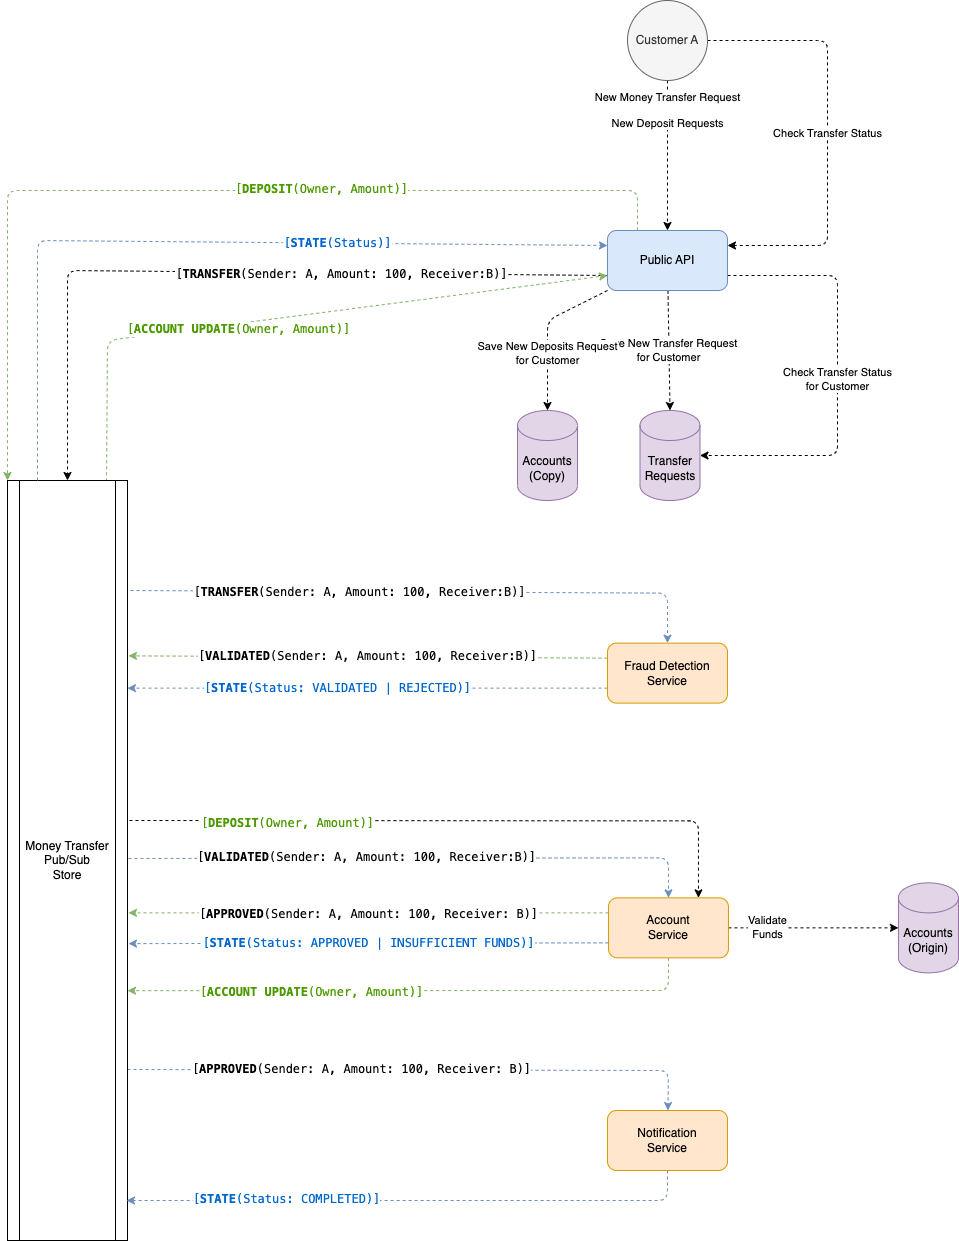

The diagram above was exported from draw.io. Its source (the exported page's mxGraphModel, read from the mxfile embedded in the PNG):
<mxGraphModel dx="1414" dy="1018" grid="0" gridSize="10" guides="1" tooltips="1" connect="1" arrows="1" fold="1" page="0" pageScale="1" pageWidth="827" pageHeight="1169" math="0" shadow="0">
  <root>
    <mxCell id="0" />
    <mxCell id="1" parent="0" />
    <mxCell id="6" value="New Money Transfer Request&lt;br&gt;&lt;br&gt;New Deposit Requests" style="edgeStyle=none;html=1;entryX=0.5;entryY=0;entryDx=0;entryDy=0;dashed=1;" parent="1" source="2" target="3" edge="1">
      <mxGeometry x="-0.6" relative="1" as="geometry">
        <mxPoint as="offset" />
      </mxGeometry>
    </mxCell>
    <mxCell id="32" value="Check Transfer Status" style="edgeStyle=none;html=1;entryX=1;entryY=0.25;entryDx=0;entryDy=0;exitX=1;exitY=0.5;exitDx=0;exitDy=0;dashed=1;" parent="1" source="2" target="3" edge="1">
      <mxGeometry relative="1" as="geometry">
        <Array as="points">
          <mxPoint x="840" y="50" />
          <mxPoint x="840" y="255" />
        </Array>
      </mxGeometry>
    </mxCell>
    <mxCell id="2" value="Customer A" style="ellipse;whiteSpace=wrap;html=1;aspect=fixed;fillColor=#f5f5f5;fontColor=#333333;strokeColor=#666666;" parent="1" vertex="1">
      <mxGeometry x="640" y="10" width="80" height="80" as="geometry" />
    </mxCell>
    <mxCell id="7" value="&lt;div style=&quot;font-family: &amp;quot;Cascadia Code Mono&amp;quot;, Menlo, Monaco, &amp;quot;Courier New&amp;quot;, monospace, Menlo, Monaco, &amp;quot;Courier New&amp;quot;, monospace; font-size: 12px; line-height: 18px;&quot;&gt;[&lt;b&gt;TRANSFER&lt;/b&gt;(Sender: A, Amount: 100, Receiver:B)]&lt;/div&gt;" style="edgeStyle=none;html=1;entryX=0.5;entryY=0;entryDx=0;entryDy=0;dashed=1;exitX=0;exitY=0.75;exitDx=0;exitDy=0;" parent="1" source="3" target="5" edge="1">
      <mxGeometry x="-0.2895" relative="1" as="geometry">
        <Array as="points">
          <mxPoint x="80" y="280" />
        </Array>
        <mxPoint as="offset" />
      </mxGeometry>
    </mxCell>
    <mxCell id="36" value="Save New Transfer Request&lt;br&gt;for Customer" style="edgeStyle=none;html=1;entryX=0.5;entryY=0;entryDx=0;entryDy=0;entryPerimeter=0;dashed=1;" parent="1" source="3" target="28" edge="1">
      <mxGeometry relative="1" as="geometry" />
    </mxCell>
    <mxCell id="37" value="Check Transfer Status&lt;br&gt;for Customer" style="edgeStyle=none;html=1;entryX=1;entryY=0.5;entryDx=0;entryDy=0;entryPerimeter=0;dashed=1;exitX=1;exitY=0.75;exitDx=0;exitDy=0;" parent="1" source="3" target="28" edge="1">
      <mxGeometry relative="1" as="geometry">
        <Array as="points">
          <mxPoint x="850" y="285" />
          <mxPoint x="850" y="465" />
        </Array>
      </mxGeometry>
    </mxCell>
    <mxCell id="49" style="edgeStyle=none;html=1;entryX=0.5;entryY=0;entryDx=0;entryDy=0;entryPerimeter=0;dashed=1;" parent="1" source="3" target="48" edge="1">
      <mxGeometry relative="1" as="geometry">
        <Array as="points">
          <mxPoint x="560" y="330" />
        </Array>
      </mxGeometry>
    </mxCell>
    <mxCell id="51" value="Save New Deposits Request&lt;br style=&quot;border-color: var(--border-color);&quot;&gt;for Customer" style="edgeLabel;html=1;align=center;verticalAlign=middle;resizable=0;points=[];" parent="49" vertex="1" connectable="0">
      <mxGeometry x="0.2756" y="-1" relative="1" as="geometry">
        <mxPoint as="offset" />
      </mxGeometry>
    </mxCell>
    <mxCell id="50" style="edgeStyle=none;html=1;entryX=0;entryY=0;entryDx=0;entryDy=0;dashed=1;exitX=0.25;exitY=0;exitDx=0;exitDy=0;fillColor=#d5e8d4;strokeColor=#82b366;" parent="1" source="3" target="5" edge="1">
      <mxGeometry relative="1" as="geometry">
        <Array as="points">
          <mxPoint x="650" y="200" />
          <mxPoint x="20" y="200" />
        </Array>
      </mxGeometry>
    </mxCell>
    <mxCell id="52" value="&lt;span style=&quot;border-color: var(--border-color); font-family: &amp;quot;Cascadia Code Mono&amp;quot;, Menlo, Monaco, &amp;quot;Courier New&amp;quot;, monospace, Menlo, Monaco, &amp;quot;Courier New&amp;quot;, monospace; font-size: 12px;&quot;&gt;[&lt;b style=&quot;border-color: var(--border-color);&quot;&gt;DEPOSIT&lt;/b&gt;&lt;/span&gt;&lt;span style=&quot;border-color: var(--border-color); font-family: &amp;quot;Cascadia Code Mono&amp;quot;, Menlo, Monaco, &amp;quot;Courier New&amp;quot;, monospace, Menlo, Monaco, &amp;quot;Courier New&amp;quot;, monospace; font-size: 12px;&quot;&gt;(Owner, Amount)]&lt;/span&gt;" style="edgeLabel;html=1;align=center;verticalAlign=middle;resizable=0;points=[];fontColor=#4D9900;" parent="50" vertex="1" connectable="0">
      <mxGeometry x="-0.2562" y="-2" relative="1" as="geometry">
        <mxPoint as="offset" />
      </mxGeometry>
    </mxCell>
    <mxCell id="3" value="Public API" style="rounded=1;whiteSpace=wrap;html=1;fillColor=#dae8fc;strokeColor=#6c8ebf;" parent="1" vertex="1">
      <mxGeometry x="620" y="240" width="120" height="60" as="geometry" />
    </mxCell>
    <mxCell id="12" value="&lt;span style=&quot;font-family: &amp;quot;Cascadia Code Mono&amp;quot;, Menlo, Monaco, &amp;quot;Courier New&amp;quot;, monospace, Menlo, Monaco, &amp;quot;Courier New&amp;quot;, monospace; font-size: 12px;&quot;&gt;[&lt;b&gt;TRANSFER&lt;/b&gt;(Sender: A, Amount: 100, Receiver:B)]&lt;/span&gt;" style="edgeStyle=none;html=1;entryX=0.5;entryY=0;entryDx=0;entryDy=0;exitX=1.025;exitY=0.036;exitDx=0;exitDy=0;exitPerimeter=0;dashed=1;fillColor=#dae8fc;strokeColor=#6c8ebf;" parent="1" target="8" edge="1">
      <mxGeometry x="-0.2198" y="-1" relative="1" as="geometry">
        <Array as="points">
          <mxPoint x="680" y="602.64" />
        </Array>
        <mxPoint as="offset" />
        <mxPoint x="143" y="599.9999999999999" as="sourcePoint" />
      </mxGeometry>
    </mxCell>
    <mxCell id="15" style="edgeStyle=none;html=1;entryX=0.5;entryY=0;entryDx=0;entryDy=0;exitX=1;exitY=0.264;exitDx=0;exitDy=0;exitPerimeter=0;dashed=1;fillColor=#dae8fc;strokeColor=#6c8ebf;" parent="1" target="14" edge="1">
      <mxGeometry relative="1" as="geometry">
        <Array as="points">
          <mxPoint x="680.96" y="867.36" />
        </Array>
        <mxPoint x="140.96" y="868.0000000000001" as="sourcePoint" />
      </mxGeometry>
    </mxCell>
    <mxCell id="16" value="&lt;span style=&quot;font-family: &amp;quot;Cascadia Code Mono&amp;quot;, Menlo, Monaco, &amp;quot;Courier New&amp;quot;, monospace, Menlo, Monaco, &amp;quot;Courier New&amp;quot;, monospace; font-size: 12px;&quot;&gt;[&lt;b&gt;VALIDATED&lt;/b&gt;(Sender: A, Amount: 100, Receiver:B)]&lt;/span&gt;" style="edgeLabel;html=1;align=center;verticalAlign=middle;resizable=0;points=[];" parent="15" vertex="1" connectable="0">
      <mxGeometry x="-0.5529" y="1" relative="1" as="geometry">
        <mxPoint x="108" as="offset" />
      </mxGeometry>
    </mxCell>
    <mxCell id="23" value="&lt;span style=&quot;font-family: &amp;quot;Cascadia Code Mono&amp;quot;, Menlo, Monaco, &amp;quot;Courier New&amp;quot;, monospace, Menlo, Monaco, &amp;quot;Courier New&amp;quot;, monospace; font-size: 12px;&quot;&gt;[&lt;b&gt;APPROVED&lt;/b&gt;(Sender: A, Amount: 100, Receiver: B)]&lt;/span&gt;" style="edgeStyle=none;html=1;exitX=1;exitY=0.775;exitDx=0;exitDy=0;exitPerimeter=0;dashed=1;fillColor=#dae8fc;strokeColor=#6c8ebf;" parent="1" target="27" edge="1" source="5">
      <mxGeometry x="-0.1952" relative="1" as="geometry">
        <Array as="points">
          <mxPoint x="681" y="1080" />
        </Array>
        <mxPoint as="offset" />
        <mxPoint x="145.5" y="1142.24" as="sourcePoint" />
        <mxPoint x="682.5" y="1025" as="targetPoint" />
      </mxGeometry>
    </mxCell>
    <mxCell id="53" style="edgeStyle=none;html=1;entryX=0.75;entryY=0;entryDx=0;entryDy=0;dashed=1;exitX=1.008;exitY=0.214;exitDx=0;exitDy=0;exitPerimeter=0;" parent="1" target="14" edge="1">
      <mxGeometry relative="1" as="geometry">
        <mxPoint x="141.92000000000004" y="829.9999999999999" as="sourcePoint" />
        <Array as="points">
          <mxPoint x="710.96" y="830.36" />
        </Array>
      </mxGeometry>
    </mxCell>
    <mxCell id="54" value="&lt;span style=&quot;border-color: var(--border-color); font-family: &amp;quot;Cascadia Code Mono&amp;quot;, Menlo, Monaco, &amp;quot;Courier New&amp;quot;, monospace, Menlo, Monaco, &amp;quot;Courier New&amp;quot;, monospace; font-size: 12px;&quot;&gt;[&lt;b style=&quot;border-color: var(--border-color);&quot;&gt;DEPOSIT&lt;/b&gt;&lt;/span&gt;&lt;span style=&quot;border-color: var(--border-color); font-family: &amp;quot;Cascadia Code Mono&amp;quot;, Menlo, Monaco, &amp;quot;Courier New&amp;quot;, monospace, Menlo, Monaco, &amp;quot;Courier New&amp;quot;, monospace; font-size: 12px;&quot;&gt;(Owner, Amount)]&lt;/span&gt;" style="edgeLabel;html=1;align=center;verticalAlign=middle;resizable=0;points=[];fontColor=#4D9900;" parent="53" vertex="1" connectable="0">
      <mxGeometry x="-0.5107" y="-2" relative="1" as="geometry">
        <mxPoint as="offset" />
      </mxGeometry>
    </mxCell>
    <mxCell id="57" style="edgeStyle=none;html=1;entryX=0;entryY=0.75;entryDx=0;entryDy=0;dashed=1;exitX=0.825;exitY=0.001;exitDx=0;exitDy=0;exitPerimeter=0;fillColor=#d5e8d4;strokeColor=#82b366;" parent="1" source="5" target="3" edge="1">
      <mxGeometry relative="1" as="geometry">
        <Array as="points">
          <mxPoint x="120" y="350" />
        </Array>
      </mxGeometry>
    </mxCell>
    <mxCell id="58" value="&lt;span style=&quot;border-color: var(--border-color); font-family: &amp;quot;Cascadia Code Mono&amp;quot;, Menlo, Monaco, &amp;quot;Courier New&amp;quot;, monospace, Menlo, Monaco, &amp;quot;Courier New&amp;quot;, monospace; font-size: 12px;&quot;&gt;[&lt;b style=&quot;border-color: var(--border-color);&quot;&gt;ACCOUNT UPDATE&lt;/b&gt;&lt;/span&gt;&lt;span style=&quot;border-color: var(--border-color); font-family: &amp;quot;Cascadia Code Mono&amp;quot;, Menlo, Monaco, &amp;quot;Courier New&amp;quot;, monospace, Menlo, Monaco, &amp;quot;Courier New&amp;quot;, monospace; font-size: 12px;&quot;&gt;(Owner, Amount)]&lt;/span&gt;" style="edgeLabel;html=1;align=center;verticalAlign=middle;resizable=0;points=[];fontColor=#4D9900;" parent="57" vertex="1" connectable="0">
      <mxGeometry x="-0.3467" y="3" relative="1" as="geometry">
        <mxPoint x="61" y="1" as="offset" />
      </mxGeometry>
    </mxCell>
    <mxCell id="5" value="Money Transfer&lt;br&gt;Pub/Sub&lt;br&gt;Store" style="shape=process;whiteSpace=wrap;html=1;backgroundOutline=1;" parent="1" vertex="1">
      <mxGeometry x="20" y="490" width="120" height="760" as="geometry" />
    </mxCell>
    <mxCell id="13" value="&lt;span style=&quot;font-family: &amp;quot;Cascadia Code Mono&amp;quot;, Menlo, Monaco, &amp;quot;Courier New&amp;quot;, monospace, Menlo, Monaco, &amp;quot;Courier New&amp;quot;, monospace; font-size: 12px;&quot;&gt;[&lt;b&gt;VALIDATED&lt;/b&gt;(Sender: A, Amount: 100, Receiver:B)]&lt;/span&gt;" style="edgeStyle=none;html=1;entryX=1.008;entryY=0.122;entryDx=0;entryDy=0;entryPerimeter=0;dashed=1;fillColor=#d5e8d4;strokeColor=#82b366;exitX=0;exitY=0.25;exitDx=0;exitDy=0;" parent="1" source="8" edge="1">
      <mxGeometry relative="1" as="geometry">
        <mxPoint x="140.96000000000004" y="665.36" as="targetPoint" />
      </mxGeometry>
    </mxCell>
    <mxCell id="42" value="&lt;span style=&quot;border-color: var(--border-color); font-family: &amp;quot;Cascadia Code Mono&amp;quot;, Menlo, Monaco, &amp;quot;Courier New&amp;quot;, monospace, Menlo, Monaco, &amp;quot;Courier New&amp;quot;, monospace; font-size: 12px;&quot;&gt;[&lt;b style=&quot;border-color: var(--border-color);&quot;&gt;STATE&lt;/b&gt;&lt;/span&gt;&lt;span style=&quot;border-color: var(--border-color); font-family: &amp;quot;Cascadia Code Mono&amp;quot;, Menlo, Monaco, &amp;quot;Courier New&amp;quot;, monospace, Menlo, Monaco, &amp;quot;Courier New&amp;quot;, monospace; font-size: 12px;&quot;&gt;(Status: VALIDATED | REJECTED)]&lt;/span&gt;" style="edgeStyle=none;html=1;dashed=1;fontColor=#0066CC;exitX=0;exitY=0.75;exitDx=0;exitDy=0;fillColor=#dae8fc;strokeColor=#6c8ebf;" parent="1" source="8" edge="1">
      <mxGeometry x="0.125" relative="1" as="geometry">
        <mxPoint x="140" y="697.64" as="targetPoint" />
        <mxPoint as="offset" />
      </mxGeometry>
    </mxCell>
    <mxCell id="8" value="Fraud Detection&lt;br&gt;Service" style="rounded=1;whiteSpace=wrap;html=1;fillColor=#ffe6cc;strokeColor=#d79b00;" parent="1" vertex="1">
      <mxGeometry x="620" y="652.64" width="120" height="60" as="geometry" />
    </mxCell>
    <mxCell id="18" value="Validate&lt;br&gt;Funds" style="edgeStyle=none;html=1;dashed=1;entryX=0;entryY=0.5;entryDx=0;entryDy=0;entryPerimeter=0;exitX=1;exitY=0.5;exitDx=0;exitDy=0;" parent="1" source="14" target="22" edge="1">
      <mxGeometry x="-0.5385" relative="1" as="geometry">
        <mxPoint x="860.96" y="937.36" as="targetPoint" />
        <Array as="points" />
        <mxPoint as="offset" />
      </mxGeometry>
    </mxCell>
    <mxCell id="19" style="edgeStyle=none;html=1;dashed=1;fillColor=#d5e8d4;strokeColor=#82b366;exitX=0;exitY=0.25;exitDx=0;exitDy=0;" parent="1" source="14" edge="1">
      <mxGeometry relative="1" as="geometry">
        <mxPoint x="140.96" y="922.36" as="targetPoint" />
      </mxGeometry>
    </mxCell>
    <mxCell id="20" value="&lt;div style=&quot;font-family: &amp;quot;Cascadia Code Mono&amp;quot;, Menlo, Monaco, &amp;quot;Courier New&amp;quot;, monospace, Menlo, Monaco, &amp;quot;Courier New&amp;quot;, monospace; font-size: 12px; line-height: 18px;&quot;&gt;[&lt;b&gt;APPROVED&lt;/b&gt;(Sender: A, Amount: 100, Receiver: B)]&lt;/div&gt;" style="edgeLabel;html=1;align=center;verticalAlign=middle;resizable=0;points=[];" parent="19" vertex="1" connectable="0">
      <mxGeometry x="0.45" y="1" relative="1" as="geometry">
        <mxPoint x="108" y="-1" as="offset" />
      </mxGeometry>
    </mxCell>
    <mxCell id="55" style="edgeStyle=none;html=1;entryX=0.992;entryY=0.566;entryDx=0;entryDy=0;entryPerimeter=0;dashed=1;exitX=0.5;exitY=1;exitDx=0;exitDy=0;fillColor=#d5e8d4;strokeColor=#82b366;" parent="1" source="14" edge="1">
      <mxGeometry relative="1" as="geometry">
        <mxPoint x="139.99999999999997" y="1000.1599999999999" as="targetPoint" />
        <Array as="points">
          <mxPoint x="680.96" y="1000" />
        </Array>
      </mxGeometry>
    </mxCell>
    <mxCell id="56" value="&lt;span style=&quot;border-color: var(--border-color); font-family: &amp;quot;Cascadia Code Mono&amp;quot;, Menlo, Monaco, &amp;quot;Courier New&amp;quot;, monospace, Menlo, Monaco, &amp;quot;Courier New&amp;quot;, monospace; font-size: 12px;&quot;&gt;[&lt;b style=&quot;border-color: var(--border-color);&quot;&gt;ACCOUNT UPDATE&lt;/b&gt;&lt;/span&gt;&lt;span style=&quot;border-color: var(--border-color); font-family: &amp;quot;Cascadia Code Mono&amp;quot;, Menlo, Monaco, &amp;quot;Courier New&amp;quot;, monospace, Menlo, Monaco, &amp;quot;Courier New&amp;quot;, monospace; font-size: 12px;&quot;&gt;(Owner, Amount)]&lt;/span&gt;" style="edgeLabel;html=1;align=center;verticalAlign=middle;resizable=0;points=[];fontColor=#4D9900;" parent="55" vertex="1" connectable="0">
      <mxGeometry x="0.6538" y="3" relative="1" as="geometry">
        <mxPoint x="84" y="-2" as="offset" />
      </mxGeometry>
    </mxCell>
    <mxCell id="14" value="Account&lt;br&gt;Service" style="rounded=1;whiteSpace=wrap;html=1;fillColor=#ffe6cc;strokeColor=#d79b00;" parent="1" vertex="1">
      <mxGeometry x="620.96" y="907.36" width="120" height="60" as="geometry" />
    </mxCell>
    <mxCell id="22" value="Accounts&lt;br&gt;(Origin)" style="shape=cylinder3;whiteSpace=wrap;html=1;boundedLbl=1;backgroundOutline=1;size=15;fillColor=#e1d5e7;strokeColor=#9673a6;" parent="1" vertex="1">
      <mxGeometry x="910.96" y="892.36" width="60" height="90" as="geometry" />
    </mxCell>
    <mxCell id="61" style="edgeStyle=orthogonalEdgeStyle;html=1;exitX=0.5;exitY=1;exitDx=0;exitDy=0;dashed=1;fillColor=#dae8fc;strokeColor=#6c8ebf;" edge="1" parent="1" source="27">
      <mxGeometry relative="1" as="geometry">
        <mxPoint x="139" y="1210" as="targetPoint" />
        <Array as="points">
          <mxPoint x="680" y="1210" />
          <mxPoint x="139" y="1210" />
        </Array>
      </mxGeometry>
    </mxCell>
    <mxCell id="62" value="&lt;span style=&quot;border-color: var(--border-color); color: rgb(0, 102, 204); font-family: &amp;quot;Cascadia Code Mono&amp;quot;, Menlo, Monaco, &amp;quot;Courier New&amp;quot;, monospace, Menlo, Monaco, &amp;quot;Courier New&amp;quot;, monospace; font-size: 12px;&quot;&gt;[&lt;b style=&quot;border-color: var(--border-color);&quot;&gt;STATE&lt;/b&gt;&lt;/span&gt;&lt;span style=&quot;border-color: var(--border-color); color: rgb(0, 102, 204); font-family: &amp;quot;Cascadia Code Mono&amp;quot;, Menlo, Monaco, &amp;quot;Courier New&amp;quot;, monospace, Menlo, Monaco, &amp;quot;Courier New&amp;quot;, monospace; font-size: 12px;&quot;&gt;(Status: COMPLETED)]&lt;/span&gt;" style="edgeLabel;html=1;align=center;verticalAlign=middle;resizable=0;points=[];" vertex="1" connectable="0" parent="61">
      <mxGeometry x="0.5762" y="1" relative="1" as="geometry">
        <mxPoint x="38" y="-3" as="offset" />
      </mxGeometry>
    </mxCell>
    <mxCell id="27" value="Notification&lt;br&gt;Service" style="rounded=1;whiteSpace=wrap;html=1;fillColor=#ffe6cc;strokeColor=#d79b00;" parent="1" vertex="1">
      <mxGeometry x="620" y="1120" width="120" height="60" as="geometry" />
    </mxCell>
    <mxCell id="28" value="Transfer&lt;br&gt;Requests" style="shape=cylinder3;whiteSpace=wrap;html=1;boundedLbl=1;backgroundOutline=1;size=15;fillColor=#e1d5e7;strokeColor=#9673a6;" parent="1" vertex="1">
      <mxGeometry x="652.5" y="420" width="60" height="90" as="geometry" />
    </mxCell>
    <mxCell id="44" value="&lt;span style=&quot;border-color: var(--border-color); font-family: &amp;quot;Cascadia Code Mono&amp;quot;, Menlo, Monaco, &amp;quot;Courier New&amp;quot;, monospace, Menlo, Monaco, &amp;quot;Courier New&amp;quot;, monospace; font-size: 12px;&quot;&gt;[&lt;b style=&quot;border-color: var(--border-color);&quot;&gt;STATE&lt;/b&gt;&lt;/span&gt;&lt;span style=&quot;border-color: var(--border-color); font-family: &amp;quot;Cascadia Code Mono&amp;quot;, Menlo, Monaco, &amp;quot;Courier New&amp;quot;, monospace, Menlo, Monaco, &amp;quot;Courier New&amp;quot;, monospace; font-size: 12px;&quot;&gt;(Status: APPROVED | INSUFFICIENT FUNDS)]&lt;/span&gt;" style="edgeStyle=none;html=1;dashed=1;fontColor=#0066CC;exitX=0;exitY=0.75;exitDx=0;exitDy=0;fillColor=#dae8fc;strokeColor=#6c8ebf;entryX=1;entryY=0.376;entryDx=0;entryDy=0;entryPerimeter=0;" parent="1" source="14" edge="1">
      <mxGeometry relative="1" as="geometry">
        <mxPoint x="630.96" y="802.36" as="sourcePoint" />
        <mxPoint x="140.96" y="953.12" as="targetPoint" />
        <mxPoint as="offset" />
      </mxGeometry>
    </mxCell>
    <mxCell id="46" value="&lt;span style=&quot;border-color: var(--border-color); font-family: &amp;quot;Cascadia Code Mono&amp;quot;, Menlo, Monaco, &amp;quot;Courier New&amp;quot;, monospace, Menlo, Monaco, &amp;quot;Courier New&amp;quot;, monospace; font-size: 12px;&quot;&gt;[&lt;b style=&quot;border-color: var(--border-color);&quot;&gt;STATE&lt;/b&gt;&lt;/span&gt;&lt;span style=&quot;border-color: var(--border-color); font-family: &amp;quot;Cascadia Code Mono&amp;quot;, Menlo, Monaco, &amp;quot;Courier New&amp;quot;, monospace, Menlo, Monaco, &amp;quot;Courier New&amp;quot;, monospace; font-size: 12px;&quot;&gt;(Status)]&lt;/span&gt;" style="edgeStyle=none;html=1;dashed=1;fontColor=#0066CC;exitX=0.25;exitY=0;exitDx=0;exitDy=0;fillColor=#dae8fc;strokeColor=#6c8ebf;entryX=0;entryY=0.25;entryDx=0;entryDy=0;" parent="1" source="5" target="3" edge="1">
      <mxGeometry x="0.3333" relative="1" as="geometry">
        <mxPoint x="630" y="625" as="sourcePoint" />
        <mxPoint x="150" y="625" as="targetPoint" />
        <mxPoint as="offset" />
        <Array as="points">
          <mxPoint x="50" y="250" />
        </Array>
      </mxGeometry>
    </mxCell>
    <mxCell id="48" value="Accounts&lt;br&gt;(Copy)" style="shape=cylinder3;whiteSpace=wrap;html=1;boundedLbl=1;backgroundOutline=1;size=15;fillColor=#e1d5e7;strokeColor=#9673a6;" parent="1" vertex="1">
      <mxGeometry x="530" y="420" width="60" height="90" as="geometry" />
    </mxCell>
  </root>
</mxGraphModel>